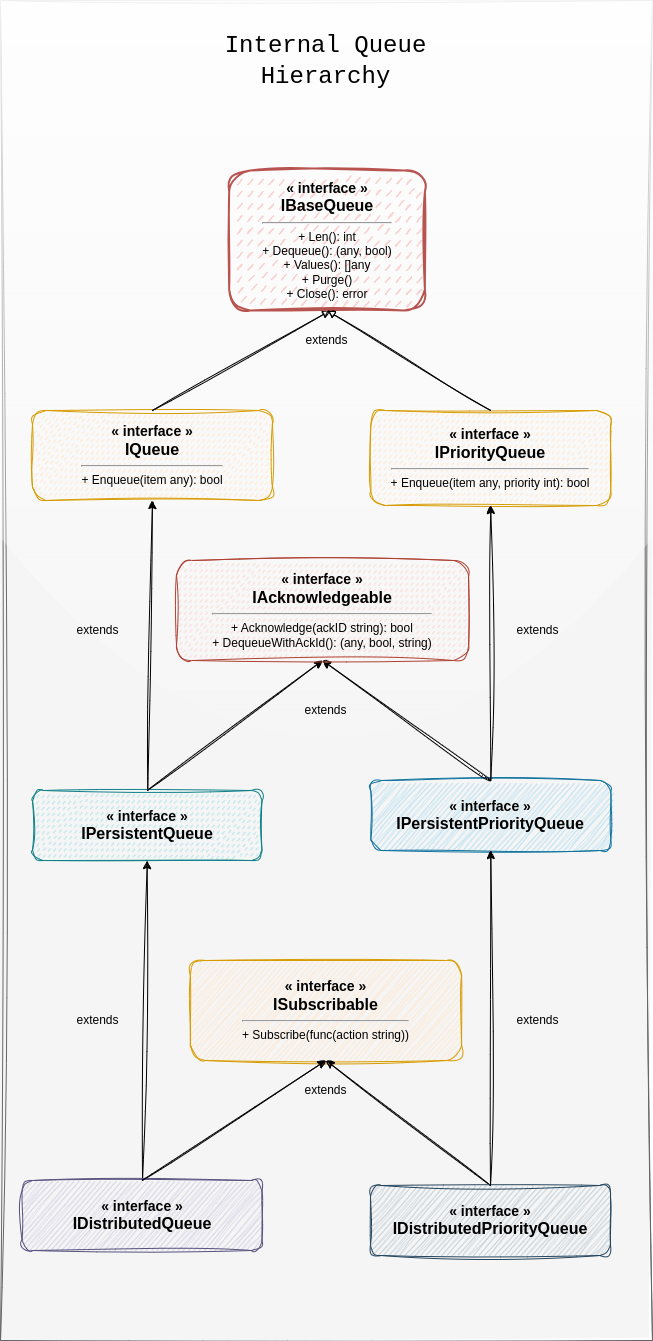

The diagram above was exported from draw.io. Its source (the exported page's mxGraphModel, read from the mxfile embedded in the PNG):
<mxGraphModel dx="959" dy="703" grid="1" gridSize="10" guides="1" tooltips="1" connect="1" arrows="1" fold="1" page="1" pageScale="1" pageWidth="1100" pageHeight="850" background="none" math="0" shadow="0">
  <root>
    <mxCell id="0" />
    <mxCell id="1" parent="0" />
    <mxCell id="19" value="" style="group;fillColor=#f5f5f5;rounded=0;shadow=0;strokeColor=#666666;fillStyle=solid;perimeterSpacing=1;sketch=1;curveFitting=1;jiggle=2;glass=1;fontColor=#333333;" parent="1" vertex="1" connectable="0">
      <mxGeometry x="60" y="90" width="652" height="1340" as="geometry" />
    </mxCell>
    <mxCell id="title" value="&lt;span style=&quot;font-weight: normal;&quot;&gt;&lt;font face=&quot;Courier New&quot;&gt;Internal Queue Hierarchy&lt;/font&gt;&lt;/span&gt;" style="text;html=1;align=center;verticalAlign=middle;whiteSpace=wrap;rounded=0;fontSize=24;fontStyle=1;shadow=0;glass=0;sketch=1;curveFitting=1;jiggle=2;" parent="19" vertex="1">
      <mxGeometry x="163.7824" y="30" width="323.392" height="60" as="geometry" />
    </mxCell>
    <mxCell id="17" value="" style="group;labelBorderColor=none;spacing=2;spacingRight=0;fillColor=none;" parent="19" vertex="1" connectable="0">
      <mxGeometry y="150" width="652" height="1110" as="geometry" />
    </mxCell>
    <mxCell id="ISubscribable" value="&lt;b&gt;&lt;font style=&quot;font-size: 14px;&quot;&gt;« interface »&lt;/font&gt;&lt;/b&gt;&lt;br&gt;&lt;b&gt;&lt;font style=&quot;font-size: 16px;&quot;&gt;ISubscribable&lt;/font&gt;&lt;/b&gt;&lt;hr&gt;+ Subscribe(func(action string))" style="rounded=1;whiteSpace=wrap;html=1;fillColor=#ffe6cc;strokeColor=#d79b00;shadow=0;sketch=1;glass=0;fontSize=12;fontFamily=Helvetica;curveFitting=1;jiggle=2;" parent="17" vertex="1">
      <mxGeometry x="189.86239999999998" y="810" width="271.232" height="100" as="geometry" />
    </mxCell>
    <mxCell id="IPriorityQueue" value="&lt;b&gt;&lt;font style=&quot;font-size: 14px;&quot;&gt;« interface »&lt;/font&gt;&lt;/b&gt;&lt;br&gt;&lt;b&gt;&lt;font style=&quot;font-size: 16px;&quot;&gt;IPriorityQueue&lt;/font&gt;&lt;/b&gt;&lt;hr&gt;+ Enqueue(item any, priority int): bool" style="rounded=1;whiteSpace=wrap;html=1;fillColor=#ffe6cc;strokeColor=#d79b00;shadow=0;sketch=1;glass=0;fontSize=12;fontFamily=Helvetica;curveFitting=1;jiggle=2;fillStyle=dashed;strokeWidth=1;" parent="17" vertex="1">
      <mxGeometry x="370.33" y="260" width="239.94" height="95" as="geometry" />
    </mxCell>
    <mxCell id="9" style="edgeStyle=none;html=1;entryX=0.5;entryY=1;entryDx=0;entryDy=0;exitX=0.5;exitY=0;exitDx=0;exitDy=0;sketch=1;curveFitting=1;jiggle=2;" parent="17" source="IDistributedPriorityQueue" target="ISubscribable" edge="1">
      <mxGeometry relative="1" as="geometry" />
    </mxCell>
    <mxCell id="IDistributedPriorityQueue" value="&lt;b&gt;&lt;font style=&quot;font-size: 14px;&quot;&gt;« interface »&lt;/font&gt;&lt;/b&gt;&lt;br&gt;&lt;b&gt;&lt;font style=&quot;font-size: 16px;&quot;&gt;IDistributedPriorityQueue&lt;/font&gt;&lt;/b&gt;" style="rounded=1;whiteSpace=wrap;html=1;fillColor=#bac8d3;strokeColor=#23445d;shadow=0;sketch=1;glass=0;fontSize=12;fontFamily=Helvetica;curveFitting=1;jiggle=2;" parent="17" vertex="1">
      <mxGeometry x="370.00399999999996" y="1035" width="239.93599999999998" height="70" as="geometry" />
    </mxCell>
    <mxCell id="extends3" value="extends" style="text;html=1;strokeColor=none;fillColor=none;align=center;verticalAlign=middle;whiteSpace=wrap;rounded=0;fontSize=12;" parent="17" vertex="1">
      <mxGeometry x="295.22559999999993" y="180" width="62.59199999999999" height="20" as="geometry" />
    </mxCell>
    <mxCell id="6" value="extends" style="text;html=1;strokeColor=none;fillColor=none;align=center;verticalAlign=middle;whiteSpace=wrap;rounded=0;fontSize=12;" parent="17" vertex="1">
      <mxGeometry x="294.18199999999996" y="550" width="62.59199999999999" height="20" as="geometry" />
    </mxCell>
    <mxCell id="7" value="extends" style="text;html=1;strokeColor=none;fillColor=none;align=center;verticalAlign=middle;whiteSpace=wrap;rounded=0;fontSize=12;" parent="17" vertex="1">
      <mxGeometry x="66" y="470" width="62.59" height="20" as="geometry" />
    </mxCell>
    <mxCell id="8" value="extends" style="text;html=1;strokeColor=none;fillColor=none;align=center;verticalAlign=middle;whiteSpace=wrap;rounded=0;fontSize=12;" parent="17" vertex="1">
      <mxGeometry x="505.99999999999994" y="470" width="62.59199999999999" height="20" as="geometry" />
    </mxCell>
    <mxCell id="14" value="extends" style="text;html=1;strokeColor=none;fillColor=none;align=center;verticalAlign=middle;whiteSpace=wrap;rounded=0;fontSize=12;" parent="17" vertex="1">
      <mxGeometry x="294.1824" y="930" width="62.59199999999999" height="20" as="geometry" />
    </mxCell>
    <mxCell id="16" value="extends" style="text;html=1;strokeColor=none;fillColor=none;align=center;verticalAlign=middle;whiteSpace=wrap;rounded=0;fontSize=12;" parent="17" vertex="1">
      <mxGeometry x="66.002" y="860" width="62.59199999999999" height="20" as="geometry" />
    </mxCell>
    <mxCell id="15" value="extends" style="text;html=1;strokeColor=none;fillColor=none;align=center;verticalAlign=middle;whiteSpace=wrap;rounded=0;fontSize=12;" parent="17" vertex="1">
      <mxGeometry x="506" y="860" width="62.59199999999999" height="20" as="geometry" />
    </mxCell>
    <mxCell id="IQueue" value="&lt;b&gt;&lt;font style=&quot;font-size: 14px;&quot;&gt;« interface »&lt;/font&gt;&lt;/b&gt;&lt;br&gt;&lt;b&gt;&lt;font style=&quot;font-size: 16px;&quot;&gt;IQueue&lt;/font&gt;&lt;/b&gt;&lt;hr&gt;+ Enqueue(item any): bool" style="rounded=1;whiteSpace=wrap;html=1;fillColor=#ffe6cc;strokeColor=#d79b00;shadow=0;sketch=1;glass=0;fontSize=12;fontFamily=Helvetica;curveFitting=1;jiggle=2;strokeWidth=1;fillStyle=dashed;" parent="19" vertex="1">
      <mxGeometry x="31.996000000000002" y="410" width="239.93599999999998" height="90" as="geometry" />
    </mxCell>
    <mxCell id="edge2" value="" style="endArrow=block;html=1;rounded=0;exitX=0.5;exitY=0;exitDx=0;exitDy=0;endFill=0;strokeWidth=1;sketch=1;curveFitting=1;jiggle=2;flowAnimation=0;" parent="19" source="IQueue" edge="1">
      <mxGeometry width="50" height="50" relative="1" as="geometry">
        <mxPoint x="234.72" y="470" as="sourcePoint" />
        <mxPoint x="330" y="310" as="targetPoint" />
      </mxGeometry>
    </mxCell>
    <mxCell id="5" style="edgeStyle=none;html=1;entryX=0.5;entryY=1;entryDx=0;entryDy=0;sketch=1;curveFitting=1;jiggle=2;" parent="19" source="IPersistentQueue" target="IQueue" edge="1">
      <mxGeometry relative="1" as="geometry" />
    </mxCell>
    <mxCell id="IPersistentQueue" value="&lt;b&gt;&lt;font style=&quot;font-size: 14px;&quot;&gt;« interface »&lt;/font&gt;&lt;/b&gt;&lt;br&gt;&lt;b&gt;&lt;font style=&quot;font-size: 16px;&quot;&gt;IPersistentQueue&lt;/font&gt;&lt;/b&gt;" style="rounded=1;whiteSpace=wrap;html=1;fillColor=#b0e3e6;strokeColor=#0e8088;shadow=0;sketch=1;glass=0;fontSize=12;fontFamily=Helvetica;curveFitting=1;jiggle=2;strokeWidth=1;fillStyle=dashed;" parent="19" vertex="1">
      <mxGeometry x="31.991999999999997" y="790" width="229.50399999999996" height="70" as="geometry" />
    </mxCell>
    <mxCell id="3" style="edgeStyle=none;html=1;exitX=0.5;exitY=0;exitDx=0;exitDy=0;entryX=0.5;entryY=1;entryDx=0;entryDy=0;sketch=1;curveFitting=1;jiggle=2;" parent="19" source="IPersistentQueue" target="IAcknowledgeable" edge="1">
      <mxGeometry relative="1" as="geometry">
        <mxPoint x="276.448" y="730" as="targetPoint" />
      </mxGeometry>
    </mxCell>
    <mxCell id="12" style="edgeStyle=none;html=1;entryX=0.5;entryY=1;entryDx=0;entryDy=0;sketch=1;curveFitting=1;jiggle=2;" parent="19" source="IDistributedQueue" target="IPersistentQueue" edge="1">
      <mxGeometry relative="1" as="geometry" />
    </mxCell>
    <mxCell id="IPersistentPriorityQueue" value="&lt;b&gt;&lt;font style=&quot;font-size: 14px;&quot;&gt;« interface »&lt;/font&gt;&lt;/b&gt;&lt;br&gt;&lt;b&gt;&lt;font style=&quot;font-size: 16px;&quot;&gt;IPersistentPriorityQueue&lt;/font&gt;&lt;/b&gt;" style="rounded=1;whiteSpace=wrap;html=1;fillColor=#b1ddf0;strokeColor=#10739e;shadow=0;sketch=1;glass=0;fontSize=12;fontFamily=Helvetica;curveFitting=1;jiggle=2;fillStyle=auto;strokeWidth=1;" parent="19" vertex="1">
      <mxGeometry x="370.33399999999995" y="780" width="239.93599999999998" height="70" as="geometry" />
    </mxCell>
    <mxCell id="2" style="edgeStyle=none;html=1;entryX=0.5;entryY=1;entryDx=0;entryDy=0;exitX=0.5;exitY=0;exitDx=0;exitDy=0;strokeWidth=1;rounded=0;curved=1;sketch=1;curveFitting=1;jiggle=2;" parent="19" source="IPersistentPriorityQueue" target="IAcknowledgeable" edge="1">
      <mxGeometry relative="1" as="geometry">
        <mxPoint x="521.5999999999999" y="820" as="sourcePoint" />
        <mxPoint x="297.31199999999995" y="710" as="targetPoint" />
      </mxGeometry>
    </mxCell>
    <mxCell id="4" style="edgeStyle=none;html=1;entryX=0.5;entryY=1;entryDx=0;entryDy=0;sketch=1;curveFitting=1;jiggle=2;" parent="19" source="IPersistentPriorityQueue" target="IPriorityQueue" edge="1">
      <mxGeometry relative="1" as="geometry" />
    </mxCell>
    <mxCell id="11" style="edgeStyle=none;html=1;entryX=0.5;entryY=1;entryDx=0;entryDy=0;sketch=1;curveFitting=1;jiggle=2;" parent="19" source="IDistributedPriorityQueue" target="IPersistentPriorityQueue" edge="1">
      <mxGeometry relative="1" as="geometry" />
    </mxCell>
    <mxCell id="IAcknowledgeable" value="&lt;b&gt;&lt;font style=&quot;font-size: 14px;&quot;&gt;« interface »&lt;/font&gt;&lt;/b&gt;&lt;br&gt;&lt;b&gt;&lt;font style=&quot;font-size: 16px;&quot;&gt;IAcknowledgeable&lt;/font&gt;&lt;/b&gt;&lt;hr&gt;+ Acknowledge(ackID string): bool&lt;br&gt;+ DequeueWithAckId(): (any, bool, string)" style="rounded=1;whiteSpace=wrap;html=1;fillColor=#fad9d5;strokeColor=#ae4132;shadow=0;sketch=1;glass=0;fontSize=12;fontFamily=Helvetica;curveFitting=1;jiggle=2;fillStyle=dashed;strokeWidth=1;" parent="19" vertex="1">
      <mxGeometry x="176" y="560" width="292.09599999999995" height="100" as="geometry" />
    </mxCell>
    <mxCell id="IDistributedQueue" value="&lt;b&gt;&lt;font style=&quot;font-size: 14px;&quot;&gt;« interface »&lt;/font&gt;&lt;/b&gt;&lt;br&gt;&lt;b&gt;&lt;font style=&quot;font-size: 16px;&quot;&gt;IDistributedQueue&lt;/font&gt;&lt;/b&gt;" style="rounded=1;whiteSpace=wrap;html=1;fillColor=#d0cee2;strokeColor=#56517e;shadow=0;sketch=1;glass=0;fontSize=12;fontFamily=Helvetica;curveFitting=1;jiggle=2;" parent="19" vertex="1">
      <mxGeometry x="21.56" y="1180" width="239.93599999999998" height="70" as="geometry" />
    </mxCell>
    <mxCell id="10" style="edgeStyle=none;html=1;entryX=0.5;entryY=1;entryDx=0;entryDy=0;exitX=0.5;exitY=0;exitDx=0;exitDy=0;sketch=1;curveFitting=1;jiggle=2;" parent="19" source="IDistributedQueue" target="ISubscribable" edge="1">
      <mxGeometry relative="1" as="geometry" />
    </mxCell>
    <mxCell id="IWorkerQueue" value="&lt;b&gt;&lt;font style=&quot;font-size: 14px;&quot;&gt;« interface »&lt;/font&gt;&lt;/b&gt;&lt;br&gt;&lt;b&gt;&lt;font style=&quot;font-size: 16px;&quot;&gt;IBaseQueue&lt;/font&gt;&lt;/b&gt;&lt;hr&gt;+ Len(): int&lt;br&gt;+ Dequeue(): (any, bool)&lt;br&gt;+ Values(): []any&lt;br&gt;+ Purge()&lt;br&gt;+ Close(): error" style="rounded=1;whiteSpace=wrap;html=1;fillColor=#f8cecc;strokeColor=#b85450;shadow=0;sketch=1;glass=0;fontSize=12;fontFamily=Helvetica;curveFitting=1;jiggle=2;fillStyle=dashed;strokeWidth=2;" parent="19" vertex="1">
      <mxGeometry x="228.67" y="170" width="195.71" height="140" as="geometry" />
    </mxCell>
    <mxCell id="edge3" value="" style="endArrow=block;html=1;rounded=0;exitX=0.5;exitY=0;exitDx=0;exitDy=0;endFill=0;strokeWidth=1;sketch=1;curveFitting=1;jiggle=2;entryX=0.5;entryY=1;entryDx=0;entryDy=0;flowAnimation=0;" parent="19" source="IPriorityQueue" target="IWorkerQueue" edge="1">
      <mxGeometry width="50" height="50" relative="1" as="geometry">
        <mxPoint x="537.2479999999999" y="470" as="sourcePoint" />
        <mxPoint x="391.2" y="280" as="targetPoint" />
      </mxGeometry>
    </mxCell>
  </root>
</mxGraphModel>